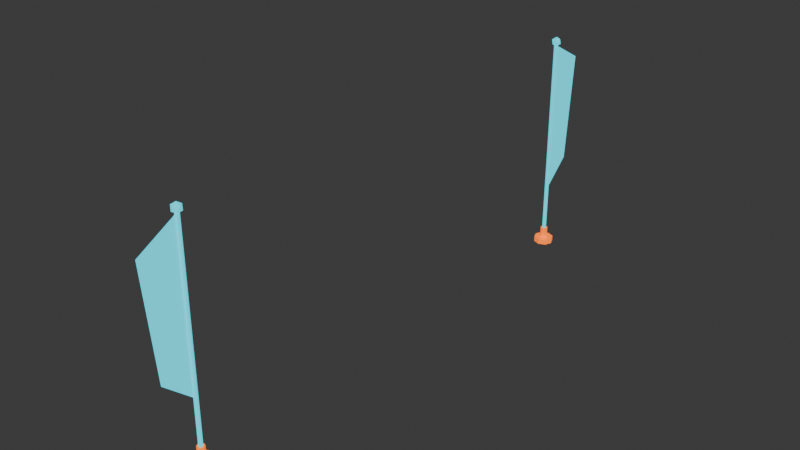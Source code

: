 # Source: CheckpointGate.blend  (saved by Blender 4.3.34; exported with 4.5.12 LTS)
import bpy
from mathutils import Matrix  # noqa: F401  (used for matrix-valued properties, if any)

bpy.ops.wm.read_factory_settings(use_empty=True)
scene = bpy.context.scene
scene.name = 'Scene'

# ---- collections
col_collection = bpy.data.collections.new('Collection'); scene.collection.children.link(col_collection)

# ---- materials (node trees are filled in below, after node groups)
mat_checkpoint_cyan = bpy.data.materials.new('Checkpoint_Cyan')
mat_checkpoint_cyan.diffuse_color = (0.025, 0.38, 0.47, 1.0)
mat_checkpoint_orange = bpy.data.materials.new('Checkpoint_Orange')
mat_checkpoint_orange.diffuse_color = (0.95, 0.23, 0.025, 1.0)

# ---- material node trees
mat_checkpoint_cyan.use_nodes = True; mat_checkpoint_cyan.node_tree.nodes.clear()
_N = mat_checkpoint_cyan.node_tree.nodes; _L = mat_checkpoint_cyan.node_tree.links
n0 = _N.new('ShaderNodeBsdfPrincipled'); n0.name = 'Principled BSDF'; n0.location = (10, 300)
n0.inputs[0].default_value = (0.025, 0.38, 0.47, 1.0)
n0.inputs[1].default_value = 0.15
n0.inputs[2].default_value = 0.35
n0.inputs[27].default_value = (0.015, 0.74, 0.9, 1.0)
n0.inputs[28].default_value = 1.0
n1 = _N.new('ShaderNodeOutputMaterial'); n1.name = 'Material Output'; n1.location = (300, 300)
_L.new(n0.outputs[0], n1.inputs[0])
n1.is_active_output = True
mat_checkpoint_orange.use_nodes = True; mat_checkpoint_orange.node_tree.nodes.clear()
_N = mat_checkpoint_orange.node_tree.nodes; _L = mat_checkpoint_orange.node_tree.links
n0 = _N.new('ShaderNodeBsdfPrincipled'); n0.name = 'Principled BSDF'; n0.location = (10, 300)
n0.inputs[0].default_value = (0.95, 0.23, 0.025, 1.0)
n0.inputs[1].default_value = 0.15
n0.inputs[2].default_value = 0.35
n0.inputs[27].default_value = (0.9, 0.16, 0.008, 1.0)
n0.inputs[28].default_value = 1.0
n1 = _N.new('ShaderNodeOutputMaterial'); n1.name = 'Material Output'; n1.location = (300, 300)
_L.new(n0.outputs[0], n1.inputs[0])
n1.is_active_output = True

# ---- world
world_world = bpy.data.worlds.new('World'); scene.world = world_world
world_world.use_nodes = True; world_world.node_tree.nodes.clear()
_N = world_world.node_tree.nodes; _L = world_world.node_tree.links
n0 = _N.new('ShaderNodeOutputWorld'); n0.name = 'World Output'; n0.location = (300, 300)
n1 = _N.new('ShaderNodeBackground'); n1.name = 'Background'; n1.location = (10, 300)
n1.inputs[0].default_value = (0.05088, 0.05088, 0.05088, 1.0)
_L.new(n1.outputs[0], n0.inputs[0])
n0.is_active_output = True
world_world.color = (0.05088, 0.05088, 0.05088)
world_world.sun_shadow_jitter_overblur = 0.0

# ---- meshes
me_flag_cyanborder__1 = bpy.data.meshes.new('Flag_CyanBorder_-1')
me_flag_cyanborder__1.from_pydata([(0.0, -4.16, 1.05), (0.0, -4.16, 3.77), (0.0, -4.83, 3.4), (0.0, -4.68, 1.52), (0.0, -4.124, 0.0), (0.0, -4.124, 3.76), (0.02546, -4.135, 0.0), (0.02546, -4.135, 3.76), (0.036, -4.16, 0.0), (0.036, -4.16, 3.76), (0.02546, -4.185, 0.0), (0.02546, -4.185, 3.76), (0.0, -4.196, 0.0), (0.0, -4.196, 3.76), (-0.02546, -4.185, 0.0), (-0.02546, -4.185, 3.76), (-0.036, -4.16, 0.0), (-0.036, -4.16, 3.76), (-0.02546, -4.135, 0.0), (-0.02546, -4.135, 3.76), (0.0, -4.16, 3.745), (0.06151, -4.205, 3.792), (-0.02349, -4.232, 3.792), (-0.07603, -4.16, 3.792), (-0.02349, -4.088, 3.792), (0.06151, -4.115, 3.792), (0.02349, -4.232, 3.868), (-0.06151, -4.205, 3.868), (-0.06151, -4.115, 3.868), (0.02349, -4.088, 3.868), (0.07603, -4.16, 3.868), (0.0, -4.16, 3.915), (0.0, 4.196, 0.0), (0.0, 4.196, 3.76), (0.02546, 4.185, 0.0), (0.02546, 4.185, 3.76), (0.036, 4.16, 0.0), (0.036, 4.16, 3.76), (0.02546, 4.135, 0.0), (0.02546, 4.135, 3.76), (0.0, 4.124, 0.0), (0.0, 4.124, 3.76), (-0.02546, 4.135, 0.0), (-0.02546, 4.135, 3.76), (-0.036, 4.16, 0.0), (-0.036, 4.16, 3.76), (-0.02546, 4.185, 0.0), (-0.02546, 4.185, 3.76), (0.0, 4.16, 3.745), (0.06151, 4.115, 3.792), (-0.02349, 4.088, 3.792), (-0.07603, 4.16, 3.792), (-0.02349, 4.232, 3.792), (0.06151, 4.205, 3.792), (0.02349, 4.088, 3.868), (-0.06151, 4.115, 3.868), (-0.06151, 4.205, 3.868), (0.02349, 4.232, 3.868), (0.07603, 4.16, 3.868), (0.0, 4.16, 3.915), (-0.02, -4.54, 1.69), (-0.02, -4.35, 1.91), (-0.02, -4.54, 2.13), (-0.02, -4.63, 2.05), (-0.02, -4.51, 1.91), (-0.02, -4.63, 1.77), (-0.02, -4.54, 2.32), (-0.02, -4.35, 2.54), (-0.02, -4.54, 2.76), (-0.02, -4.63, 2.68), (-0.02, -4.51, 2.54), (-0.02, -4.63, 2.4), (0.0, 4.16, 1.05), (0.0, 4.16, 3.77), (0.0, 4.83, 3.4), (0.0, 4.68, 1.52), (-0.02, 4.54, 1.69), (-0.02, 4.35, 1.91), (-0.02, 4.54, 2.13), (-0.02, 4.63, 2.05), (-0.02, 4.51, 1.91), (-0.02, 4.63, 1.77), (-0.02, 4.54, 2.32), (-0.02, 4.35, 2.54), (-0.02, 4.54, 2.76), (-0.02, 4.63, 2.68), (-0.02, 4.51, 2.54), (-0.02, 4.63, 2.4)], [], [(0, 1, 2, 3), (4, 5, 7, 6), (6, 7, 9, 8), (8, 9, 11, 10), (10, 11, 13, 12), (12, 13, 15, 14), (14, 15, 17, 16), (7, 5, 19, 17, 15, 13, 11, 9), (16, 17, 19, 18), (18, 19, 5, 4), (4, 6, 8, 10, 12, 14, 16, 18), (20, 21, 22), (21, 20, 25), (20, 22, 23), (20, 23, 24), (20, 24, 25), (21, 25, 30), (22, 21, 26), (23, 22, 27), (24, 23, 28), (25, 24, 29), (21, 30, 26), (22, 26, 27), (23, 27, 28), (24, 28, 29), (25, 29, 30), (26, 30, 31), (27, 26, 31), (28, 27, 31), (29, 28, 31), (30, 29, 31), (32, 33, 35, 34), (34, 35, 37, 36), (36, 37, 39, 38), (38, 39, 41, 40), (40, 41, 43, 42), (42, 43, 45, 44), (35, 33, 47, 45, 43, 41, 39, 37), (44, 45, 47, 46), (46, 47, 33, 32), (32, 34, 36, 38, 40, 42, 44, 46), (48, 49, 50), (49, 48, 53), (48, 50, 51), (48, 51, 52), (48, 52, 53), (49, 53, 58), (50, 49, 54), (51, 50, 55), (52, 51, 56), (53, 52, 57), (49, 58, 54), (50, 54, 55), (51, 55, 56), (52, 56, 57), (53, 57, 58), (54, 58, 59), (55, 54, 59), (56, 55, 59), (57, 56, 59), (58, 57, 59), (60, 61, 64, 65), (61, 62, 63, 64), (66, 67, 70, 71), (67, 68, 69, 70), (72, 73, 74, 75), (76, 77, 80, 81), (77, 78, 79, 80), (82, 83, 86, 87), (83, 84, 85, 86)])
_uv = me_flag_cyanborder__1.uv_layers.new(name='UVMap')
_uv.uv.foreach_set('vector', [0.0, 0.0, 0.0, 0.0, 0.0, 0.0, 0.0, 0.0, 1.0, 0.5, 1.0, 1.0, 0.875, 1.0, 0.875, 0.5, 0.875, 0.5, 0.875, 1.0, 0.75, 1.0, 0.75, 0.5, 0.75, 0.5, 0.75, 1.0, 0.625, 1.0, 0.625, 0.5, 0.625, 0.5, 0.625, 1.0, 0.5, 1.0, 0.5, 0.5, 0.5, 0.5, 0.5, 1.0, 0.375, 1.0, 0.375, 0.5, 0.375, 0.5, 0.375, 1.0, 0.25, 1.0, 0.25, 0.5, 0.4197, 0.4197, 0.25, 0.49, 0.08029, 0.4197, 0.01, 0.25, 0.08029, 0.08029, 0.25, 0.01, 0.4197, 0.08029, 0.49, 0.25, 0.25, 0.5, 0.25, 1.0, 0.125, 1.0, 0.125, 0.5, 0.125, 0.5, 0.125, 1.0, 0.0, 1.0, 0.0, 0.5, 0.75, 0.49, 0.9197, 0.4197, 0.99, 0.25, 0.9197, 0.08029, 0.75, 0.01, 0.5803, 0.08029, 0.51, 0.25, 0.5803, 0.4197, 0.1818, 0.0, 0.2727, 0.1575, 0.09091, 0.1575, 0.2727, 0.1575, 0.3636, 0.0, 0.4545, 0.1575, 0.9091, 0.0, 1.0, 0.1575, 0.8182, 0.1575, 0.7273, 0.0, 0.8182, 0.1575, 0.6364, 0.1575, 0.5455, 0.0, 0.6364, 0.1575, 0.4545, 0.1575, 0.2727, 0.1575, 0.4545, 0.1575, 0.3636, 0.3149, 0.09091, 0.1575, 0.2727, 0.1575, 0.1818, 0.3149, 0.8182, 0.1575, 1.0, 0.1575, 0.9091, 0.3149, 0.6364, 0.1575, 0.8182, 0.1575, 0.7273, 0.3149, 0.4545, 0.1575, 0.6364, 0.1575, 0.5455, 0.3149, 0.2727, 0.1575, 0.3636, 0.3149, 0.1818, 0.3149, 0.09091, 0.1575, 0.1818, 0.3149, 0.0, 0.3149, 0.8182, 0.1575, 0.9091, 0.3149, 0.7273, 0.3149, 0.6364, 0.1575, 0.7273, 0.3149, 0.5455, 0.3149, 0.4545, 0.1575, 0.5455, 0.3149, 0.3636, 0.3149, 0.1818, 0.3149, 0.3636, 0.3149, 0.2727, 0.4724, 0.0, 0.3149, 0.1818, 0.3149, 0.09091, 0.4724, 0.7273, 0.3149, 0.9091, 0.3149, 0.8182, 0.4724, 0.5455, 0.3149, 0.7273, 0.3149, 0.6364, 0.4724, 0.3636, 0.3149, 0.5455, 0.3149, 0.4545, 0.4724, 1.0, 0.5, 1.0, 1.0, 0.875, 1.0, 0.875, 0.5, 0.875, 0.5, 0.875, 1.0, 0.75, 1.0, 0.75, 0.5, 0.75, 0.5, 0.75, 1.0, 0.625, 1.0, 0.625, 0.5, 0.625, 0.5, 0.625, 1.0, 0.5, 1.0, 0.5, 0.5, 0.5, 0.5, 0.5, 1.0, 0.375, 1.0, 0.375, 0.5, 0.375, 0.5, 0.375, 1.0, 0.25, 1.0, 0.25, 0.5, 0.4197, 0.4197, 0.25, 0.49, 0.08029, 0.4197, 0.01, 0.25, 0.08029, 0.08029, 0.25, 0.01, 0.4197, 0.08029, 0.49, 0.25, 0.25, 0.5, 0.25, 1.0, 0.125, 1.0, 0.125, 0.5, 0.125, 0.5, 0.125, 1.0, 0.0, 1.0, 0.0, 0.5, 0.75, 0.49, 0.9197, 0.4197, 0.99, 0.25, 0.9197, 0.08029, 0.75, 0.01, 0.5803, 0.08029, 0.51, 0.25, 0.5803, 0.4197, 0.1818, 0.0, 0.2727, 0.1575, 0.09091, 0.1575, 0.2727, 0.1575, 0.3636, 0.0, 0.4545, 0.1575, 0.9091, 0.0, 1.0, 0.1575, 0.8182, 0.1575, 0.7273, 0.0, 0.8182, 0.1575, 0.6364, 0.1575, 0.5455, 0.0, 0.6364, 0.1575, 0.4545, 0.1575, 0.2727, 0.1575, 0.4545, 0.1575, 0.3636, 0.3149, 0.09091, 0.1575, 0.2727, 0.1575, 0.1818, 0.3149, 0.8182, 0.1575, 1.0, 0.1575, 0.9091, 0.3149, 0.6364, 0.1575, 0.8182, 0.1575, 0.7273, 0.3149, 0.4545, 0.1575, 0.6364, 0.1575, 0.5455, 0.3149, 0.2727, 0.1575, 0.3636, 0.3149, 0.1818, 0.3149, 0.09091, 0.1575, 0.1818, 0.3149, 0.0, 0.3149, 0.8182, 0.1575, 0.9091, 0.3149, 0.7273, 0.3149, 0.6364, 0.1575, 0.7273, 0.3149, 0.5455, 0.3149, 0.4545, 0.1575, 0.5455, 0.3149, 0.3636, 0.3149, 0.1818, 0.3149, 0.3636, 0.3149, 0.2727, 0.4724, 0.0, 0.3149, 0.1818, 0.3149, 0.09091, 0.4724, 0.7273, 0.3149, 0.9091, 0.3149, 0.8182, 0.4724, 0.5455, 0.3149, 0.7273, 0.3149, 0.6364, 0.4724, 0.3636, 0.3149, 0.5455, 0.3149, 0.4545, 0.4724, 0.0, 0.0, 0.0, 0.0, 0.0, 0.0, 0.0, 0.0, 0.0, 0.0, 0.0, 0.0, 0.0, 0.0, 0.0, 0.0, 0.0, 0.0, 0.0, 0.0, 0.0, 0.0, 0.0, 0.0, 0.0, 0.0, 0.0, 0.0, 0.0, 0.0, 0.0, 0.0, 0.0, 0.0, 0.0, 0.0, 0.0, 0.0, 0.0, 0.0, 0.0, 0.0, 0.0, 0.0, 0.0, 0.0, 0.0, 0.0, 0.0, 0.0, 0.0, 0.0, 0.0, 0.0, 0.0, 0.0, 0.0, 0.0, 0.0, 0.0, 0.0, 0.0, 0.0, 0.0, 0.0, 0.0, 0.0, 0.0, 0.0, 0.0, 0.0, 0.0])
me_flag_cyanborder__1.materials.append(mat_checkpoint_cyan)
me_flag_cyanborder__1.update()
me_flag_orangepanel__1 = bpy.data.meshes.new('Flag_OrangePanel_-1')
me_flag_orangepanel__1.from_pydata([(-0.008, -4.23, 1.34), (-0.008, -4.23, 3.58), (-0.008, -4.72, 3.32), (-0.008, -4.59, 1.64), (0.0, -3.99, 0.0), (0.0, -3.99, 0.09), (0.1202, -4.04, 0.0), (0.1202, -4.04, 0.09), (0.17, -4.16, 0.0), (0.17, -4.16, 0.09), (0.1202, -4.28, 0.0), (0.1202, -4.28, 0.09), (0.0, -4.33, 0.0), (0.0, -4.33, 0.09), (-0.1202, -4.28, 0.0), (-0.1202, -4.28, 0.09), (-0.17, -4.16, 0.0), (-0.17, -4.16, 0.09), (-0.1202, -4.04, 0.0), (-0.1202, -4.04, 0.09), (0.0, -4.097, 0.08), (0.0, -4.097, 0.28), (0.04455, -4.115, 0.08), (0.04455, -4.115, 0.28), (0.063, -4.16, 0.08), (0.063, -4.16, 0.28), (0.04455, -4.205, 0.08), (0.04455, -4.205, 0.28), (0.0, -4.223, 0.08), (0.0, -4.223, 0.28), (-0.04455, -4.205, 0.08), (-0.04455, -4.205, 0.28), (-0.063, -4.16, 0.08), (-0.063, -4.16, 0.28), (-0.04455, -4.115, 0.08), (-0.04455, -4.115, 0.28), (0.0, 4.33, 0.0), (0.0, 4.33, 0.09), (0.1202, 4.28, 0.0), (0.1202, 4.28, 0.09), (0.17, 4.16, 0.0), (0.17, 4.16, 0.09), (0.1202, 4.04, 0.0), (0.1202, 4.04, 0.09), (0.0, 3.99, 0.0), (0.0, 3.99, 0.09), (-0.1202, 4.04, 0.0), (-0.1202, 4.04, 0.09), (-0.17, 4.16, 0.0), (-0.17, 4.16, 0.09), (-0.1202, 4.28, 0.0), (-0.1202, 4.28, 0.09), (0.0, 4.223, 0.08), (0.0, 4.223, 0.28), (0.04455, 4.205, 0.08), (0.04455, 4.205, 0.28), (0.063, 4.16, 0.08), (0.063, 4.16, 0.28), (0.04455, 4.115, 0.08), (0.04455, 4.115, 0.28), (0.0, 4.097, 0.08), (0.0, 4.097, 0.28), (-0.04455, 4.115, 0.08), (-0.04455, 4.115, 0.28), (-0.063, 4.16, 0.08), (-0.063, 4.16, 0.28), (-0.04455, 4.205, 0.08), (-0.04455, 4.205, 0.28), (-0.008, 4.23, 1.34), (-0.008, 4.23, 3.58), (-0.008, 4.72, 3.32), (-0.008, 4.59, 1.64)], [], [(0, 1, 2, 3), (4, 5, 7, 6), (6, 7, 9, 8), (8, 9, 11, 10), (10, 11, 13, 12), (12, 13, 15, 14), (14, 15, 17, 16), (7, 5, 19, 17, 15, 13, 11, 9), (16, 17, 19, 18), (18, 19, 5, 4), (4, 6, 8, 10, 12, 14, 16, 18), (20, 21, 23, 22), (22, 23, 25, 24), (24, 25, 27, 26), (26, 27, 29, 28), (28, 29, 31, 30), (30, 31, 33, 32), (23, 21, 35, 33, 31, 29, 27, 25), (32, 33, 35, 34), (34, 35, 21, 20), (20, 22, 24, 26, 28, 30, 32, 34), (36, 37, 39, 38), (38, 39, 41, 40), (40, 41, 43, 42), (42, 43, 45, 44), (44, 45, 47, 46), (46, 47, 49, 48), (39, 37, 51, 49, 47, 45, 43, 41), (48, 49, 51, 50), (50, 51, 37, 36), (36, 38, 40, 42, 44, 46, 48, 50), (52, 53, 55, 54), (54, 55, 57, 56), (56, 57, 59, 58), (58, 59, 61, 60), (60, 61, 63, 62), (62, 63, 65, 64), (55, 53, 67, 65, 63, 61, 59, 57), (64, 65, 67, 66), (66, 67, 53, 52), (52, 54, 56, 58, 60, 62, 64, 66), (68, 69, 70, 71)])
_uv = me_flag_orangepanel__1.uv_layers.new(name='UVMap')
_uv.uv.foreach_set('vector', [0.0, 0.0, 0.0, 0.0, 0.0, 0.0, 0.0, 0.0, 1.0, 0.5, 1.0, 1.0, 0.875, 1.0, 0.875, 0.5, 0.875, 0.5, 0.875, 1.0, 0.75, 1.0, 0.75, 0.5, 0.75, 0.5, 0.75, 1.0, 0.625, 1.0, 0.625, 0.5, 0.625, 0.5, 0.625, 1.0, 0.5, 1.0, 0.5, 0.5, 0.5, 0.5, 0.5, 1.0, 0.375, 1.0, 0.375, 0.5, 0.375, 0.5, 0.375, 1.0, 0.25, 1.0, 0.25, 0.5, 0.4197, 0.4197, 0.25, 0.49, 0.08029, 0.4197, 0.01, 0.25, 0.08029, 0.08029, 0.25, 0.01, 0.4197, 0.08029, 0.49, 0.25, 0.25, 0.5, 0.25, 1.0, 0.125, 1.0, 0.125, 0.5, 0.125, 0.5, 0.125, 1.0, 0.0, 1.0, 0.0, 0.5, 0.75, 0.49, 0.9197, 0.4197, 0.99, 0.25, 0.9197, 0.08029, 0.75, 0.01, 0.5803, 0.08029, 0.51, 0.25, 0.5803, 0.4197, 1.0, 0.5, 1.0, 1.0, 0.875, 1.0, 0.875, 0.5, 0.875, 0.5, 0.875, 1.0, 0.75, 1.0, 0.75, 0.5, 0.75, 0.5, 0.75, 1.0, 0.625, 1.0, 0.625, 0.5, 0.625, 0.5, 0.625, 1.0, 0.5, 1.0, 0.5, 0.5, 0.5, 0.5, 0.5, 1.0, 0.375, 1.0, 0.375, 0.5, 0.375, 0.5, 0.375, 1.0, 0.25, 1.0, 0.25, 0.5, 0.4197, 0.4197, 0.25, 0.49, 0.08029, 0.4197, 0.01, 0.25, 0.08029, 0.08029, 0.25, 0.01, 0.4197, 0.08029, 0.49, 0.25, 0.25, 0.5, 0.25, 1.0, 0.125, 1.0, 0.125, 0.5, 0.125, 0.5, 0.125, 1.0, 0.0, 1.0, 0.0, 0.5, 0.75, 0.49, 0.9197, 0.4197, 0.99, 0.25, 0.9197, 0.08029, 0.75, 0.01, 0.5803, 0.08029, 0.51, 0.25, 0.5803, 0.4197, 1.0, 0.5, 1.0, 1.0, 0.875, 1.0, 0.875, 0.5, 0.875, 0.5, 0.875, 1.0, 0.75, 1.0, 0.75, 0.5, 0.75, 0.5, 0.75, 1.0, 0.625, 1.0, 0.625, 0.5, 0.625, 0.5, 0.625, 1.0, 0.5, 1.0, 0.5, 0.5, 0.5, 0.5, 0.5, 1.0, 0.375, 1.0, 0.375, 0.5, 0.375, 0.5, 0.375, 1.0, 0.25, 1.0, 0.25, 0.5, 0.4197, 0.4197, 0.25, 0.49, 0.08029, 0.4197, 0.01, 0.25, 0.08029, 0.08029, 0.25, 0.01, 0.4197, 0.08029, 0.49, 0.25, 0.25, 0.5, 0.25, 1.0, 0.125, 1.0, 0.125, 0.5, 0.125, 0.5, 0.125, 1.0, 0.0, 1.0, 0.0, 0.5, 0.75, 0.49, 0.9197, 0.4197, 0.99, 0.25, 0.9197, 0.08029, 0.75, 0.01, 0.5803, 0.08029, 0.51, 0.25, 0.5803, 0.4197, 1.0, 0.5, 1.0, 1.0, 0.875, 1.0, 0.875, 0.5, 0.875, 0.5, 0.875, 1.0, 0.75, 1.0, 0.75, 0.5, 0.75, 0.5, 0.75, 1.0, 0.625, 1.0, 0.625, 0.5, 0.625, 0.5, 0.625, 1.0, 0.5, 1.0, 0.5, 0.5, 0.5, 0.5, 0.5, 1.0, 0.375, 1.0, 0.375, 0.5, 0.375, 0.5, 0.375, 1.0, 0.25, 1.0, 0.25, 0.5, 0.4197, 0.4197, 0.25, 0.49, 0.08029, 0.4197, 0.01, 0.25, 0.08029, 0.08029, 0.25, 0.01, 0.4197, 0.08029, 0.49, 0.25, 0.25, 0.5, 0.25, 1.0, 0.125, 1.0, 0.125, 0.5, 0.125, 0.5, 0.125, 1.0, 0.0, 1.0, 0.0, 0.5, 0.75, 0.49, 0.9197, 0.4197, 0.99, 0.25, 0.9197, 0.08029, 0.75, 0.01, 0.5803, 0.08029, 0.51, 0.25, 0.5803, 0.4197, 0.0, 0.0, 0.0, 0.0, 0.0, 0.0, 0.0, 0.0])
me_flag_orangepanel__1.materials.append(mat_checkpoint_orange)
me_flag_orangepanel__1.update()

# ---- objects
ob_checkpointgate = bpy.data.objects.new('CheckpointGate', None)
ob_checkpoint_cyan_mesh = bpy.data.objects.new('Checkpoint_Cyan_Mesh', me_flag_cyanborder__1)
ob_checkpoint_orange_mesh = bpy.data.objects.new('Checkpoint_Orange_Mesh', me_flag_orangepanel__1)

# ---- transforms, parenting, visibility, modifiers, constraints
ob_checkpointgate.location = (0.0, 0.0, 0.0)
ob_checkpoint_cyan_mesh.parent = ob_checkpointgate
ob_checkpoint_cyan_mesh.location = (0.0, 0.0, 0.0)
ob_checkpoint_orange_mesh.parent = ob_checkpointgate
ob_checkpoint_orange_mesh.location = (0.0, 0.0, 0.0)

# ---- collection membership
scene.collection.objects.link(ob_checkpointgate)
scene.collection.objects.link(ob_checkpoint_cyan_mesh)
scene.collection.objects.link(ob_checkpoint_orange_mesh)

# ---- scene / render settings (as saved in the file)
scene.frame_start = 1; scene.frame_end = 250; scene.frame_set(1)
scene.render.engine = 'BLENDER_EEVEE_NEXT'
bpy.context.view_layer.update()

# ---- added for rendering (the .blend has no active camera and no usable light): camera, sun
cam_auto = bpy.data.cameras.new('AutoCamera')
cam_auto.lens = 50.0
cam_auto.sensor_width = 36.0
cam_auto.clip_end = 1000.0
ob_auto_camera = bpy.data.objects.new('AutoCamera', cam_auto)
scene.collection.objects.link(ob_auto_camera)
ob_auto_camera.location = (9.64892, -11.5787, 9.67663)
ob_auto_camera.rotation_euler = (1.09748, -7.21219e-08, 0.694738)
scene.camera = ob_auto_camera
light_auto_sun = bpy.data.lights.new('AutoSun', 'SUN')
light_auto_sun.energy = 3.0
light_auto_sun.angle = 0.0523599
ob_auto_sun = bpy.data.objects.new('AutoSun', light_auto_sun)
scene.collection.objects.link(ob_auto_sun)
ob_auto_sun.rotation_euler = (0.872665, 0.174533, 0.523599)
bpy.context.view_layer.update()
